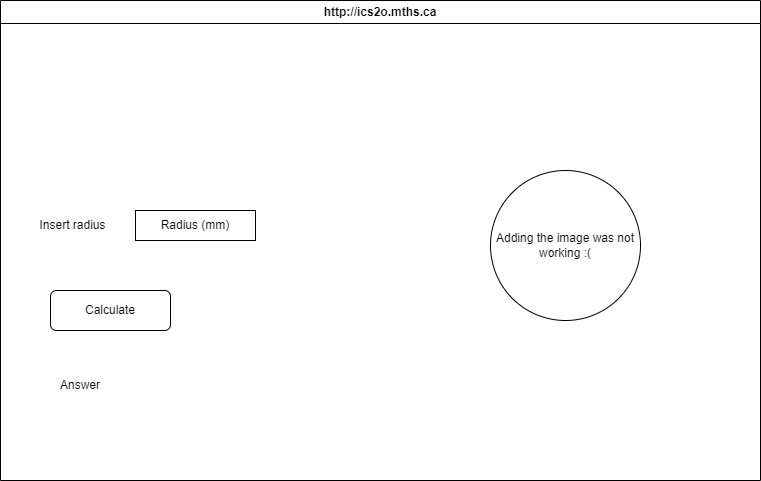

The diagram above was exported from draw.io. Its source (the exported page's mxGraphModel, read from the mxfile embedded in the PNG):
<mxGraphModel dx="1726" dy="666" grid="1" gridSize="10" guides="1" tooltips="1" connect="1" arrows="1" fold="1" page="1" pageScale="1" pageWidth="850" pageHeight="1100" math="0" shadow="0">
  <root>
    <mxCell id="0" />
    <mxCell id="1" parent="0" />
    <mxCell id="7" value="http://ics2o.mths.ca" style="swimlane;whiteSpace=wrap;html=1;" parent="1" vertex="1">
      <mxGeometry x="45" y="40" width="760" height="480" as="geometry" />
    </mxCell>
    <mxCell id="8" value="Adding the image was not working :(" style="ellipse;whiteSpace=wrap;html=1;aspect=fixed;" parent="7" vertex="1">
      <mxGeometry x="490" y="170" width="150" height="150" as="geometry" />
    </mxCell>
    <mxCell id="9" value="Radius (mm)" style="rounded=0;whiteSpace=wrap;html=1;" parent="7" vertex="1">
      <mxGeometry x="135" y="210" width="120" height="30" as="geometry" />
    </mxCell>
    <mxCell id="10" value="Insert radius" style="text;html=1;strokeColor=none;fillColor=none;align=center;verticalAlign=middle;whiteSpace=wrap;rounded=0;" parent="7" vertex="1">
      <mxGeometry x="35" y="210" width="75" height="30" as="geometry" />
    </mxCell>
    <mxCell id="11" value="Answer" style="text;html=1;strokeColor=none;fillColor=none;align=center;verticalAlign=middle;whiteSpace=wrap;rounded=0;" parent="7" vertex="1">
      <mxGeometry x="50" y="370" width="60" height="30" as="geometry" />
    </mxCell>
    <mxCell id="12" value="Calculate" style="rounded=1;whiteSpace=wrap;html=1;" vertex="1" parent="7">
      <mxGeometry x="50" y="290" width="120" height="40" as="geometry" />
    </mxCell>
  </root>
</mxGraphModel>